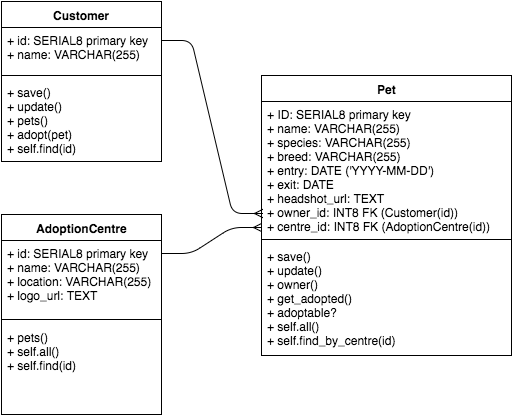

The diagram above was exported from draw.io. Its source (the exported page's mxGraphModel, read from the mxfile embedded in the PNG):
<mxGraphModel dx="1030" dy="477" grid="1" gridSize="10" guides="1" tooltips="1" connect="1" arrows="1" fold="1" page="1" pageScale="1" pageWidth="850" pageHeight="1100" background="#ffffff" math="0" shadow="0">
  <root>
    <mxCell id="0" />
    <mxCell id="1" parent="0" />
    <mxCell id="6" value="Pet" style="swimlane;html=1;fontStyle=1;align=center;verticalAlign=top;childLayout=stackLayout;horizontal=1;startSize=26;horizontalStack=0;resizeParent=1;resizeLast=0;collapsible=1;marginBottom=0;swimlaneFillColor=#ffffff;" vertex="1" parent="1">
      <mxGeometry x="320" y="130" width="250" height="280" as="geometry" />
    </mxCell>
    <mxCell id="7" value="+ ID: SERIAL8 primary key&lt;div&gt;+ name: VARCHAR(255)&lt;/div&gt;&lt;div&gt;+ species: VARCHAR(255)&lt;/div&gt;&lt;div&gt;+ breed: VARCHAR(255)&lt;/div&gt;&lt;div&gt;+ entry: DATE ('YYYY-MM-DD')&lt;/div&gt;&lt;div&gt;+ exit: DATE&lt;/div&gt;&lt;div&gt;+ headshot_url: TEXT&lt;/div&gt;&lt;div&gt;&lt;div&gt;+ owner_id: INT8 FK (Customer(id))&lt;/div&gt;&lt;div&gt;+ centre_id: INT8 FK (AdoptionCentre(id))&lt;/div&gt;&lt;/div&gt;&lt;div&gt;&lt;br&gt;&lt;/div&gt;" style="text;html=1;strokeColor=none;fillColor=none;align=left;verticalAlign=top;spacingLeft=4;spacingRight=4;whiteSpace=wrap;overflow=hidden;rotatable=0;points=[[0,0.5],[1,0.5]];portConstraint=eastwest;" vertex="1" parent="6">
      <mxGeometry y="26" width="250" height="134" as="geometry" />
    </mxCell>
    <mxCell id="8" value="" style="line;html=1;strokeWidth=1;fillColor=none;align=left;verticalAlign=middle;spacingTop=-1;spacingLeft=3;spacingRight=3;rotatable=0;labelPosition=right;points=[];portConstraint=eastwest;" vertex="1" parent="6">
      <mxGeometry y="160" width="250" height="8" as="geometry" />
    </mxCell>
    <mxCell id="9" value="+ save()&lt;div&gt;+ update()&lt;/div&gt;&lt;div&gt;+ owner()&lt;/div&gt;&lt;div&gt;+ get_adopted()&lt;br&gt;&lt;div&gt;+ adoptable?&lt;/div&gt;&lt;/div&gt;&lt;div&gt;+ self.all()&lt;/div&gt;&lt;div&gt;+ self.find_by_centre(id)&lt;/div&gt;&lt;div&gt;&lt;br&gt;&lt;/div&gt;" style="text;html=1;strokeColor=none;fillColor=none;align=left;verticalAlign=top;spacingLeft=4;spacingRight=4;whiteSpace=wrap;overflow=hidden;rotatable=0;points=[[0,0.5],[1,0.5]];portConstraint=eastwest;" vertex="1" parent="6">
      <mxGeometry y="168" width="250" height="112" as="geometry" />
    </mxCell>
    <mxCell id="10" value="Customer" style="swimlane;html=1;fontStyle=1;align=center;verticalAlign=top;childLayout=stackLayout;horizontal=1;startSize=26;horizontalStack=0;resizeParent=1;resizeLast=0;collapsible=1;marginBottom=0;swimlaneFillColor=#ffffff;" vertex="1" parent="1">
      <mxGeometry x="60" y="56" width="160" height="160" as="geometry" />
    </mxCell>
    <mxCell id="11" value="+ id: SERIAL8 primary key&lt;div&gt;+ name: VARCHAR(255)&lt;/div&gt;" style="text;html=1;strokeColor=none;fillColor=none;align=left;verticalAlign=top;spacingLeft=4;spacingRight=4;whiteSpace=wrap;overflow=hidden;rotatable=0;points=[[0,0.5],[1,0.5]];portConstraint=eastwest;" vertex="1" parent="10">
      <mxGeometry y="26" width="160" height="44" as="geometry" />
    </mxCell>
    <mxCell id="12" value="" style="line;html=1;strokeWidth=1;fillColor=none;align=left;verticalAlign=middle;spacingTop=-1;spacingLeft=3;spacingRight=3;rotatable=0;labelPosition=right;points=[];portConstraint=eastwest;" vertex="1" parent="10">
      <mxGeometry y="70" width="160" height="8" as="geometry" />
    </mxCell>
    <mxCell id="13" value="+ save()&lt;div&gt;+ update()&lt;/div&gt;&lt;div&gt;+ pets()&lt;/div&gt;&lt;div&gt;+ adopt(pet)&lt;/div&gt;&lt;div&gt;+ self.find(id)&lt;br&gt;&lt;/div&gt;" style="text;html=1;strokeColor=none;fillColor=none;align=left;verticalAlign=top;spacingLeft=4;spacingRight=4;whiteSpace=wrap;overflow=hidden;rotatable=0;points=[[0,0.5],[1,0.5]];portConstraint=eastwest;" vertex="1" parent="10">
      <mxGeometry y="78" width="160" height="82" as="geometry" />
    </mxCell>
    <mxCell id="18" value="AdoptionCentre" style="swimlane;html=1;fontStyle=1;align=center;verticalAlign=top;childLayout=stackLayout;horizontal=1;startSize=26;horizontalStack=0;resizeParent=1;resizeLast=0;collapsible=1;marginBottom=0;swimlaneFillColor=#ffffff;" vertex="1" parent="1">
      <mxGeometry x="60" y="269" width="160" height="200" as="geometry" />
    </mxCell>
    <mxCell id="19" value="+ id: SERIAL8 primary key&lt;div&gt;+ name: VARCHAR(255)&lt;/div&gt;&lt;div&gt;+ location: VARCHAR(255)&lt;/div&gt;&lt;div&gt;+ logo_url: TEXT&lt;/div&gt;" style="text;html=1;strokeColor=none;fillColor=none;align=left;verticalAlign=top;spacingLeft=4;spacingRight=4;whiteSpace=wrap;overflow=hidden;rotatable=0;points=[[0,0.5],[1,0.5]];portConstraint=eastwest;" vertex="1" parent="18">
      <mxGeometry y="26" width="160" height="74" as="geometry" />
    </mxCell>
    <mxCell id="20" value="" style="line;html=1;strokeWidth=1;fillColor=none;align=left;verticalAlign=middle;spacingTop=-1;spacingLeft=3;spacingRight=3;rotatable=0;labelPosition=right;points=[];portConstraint=eastwest;" vertex="1" parent="18">
      <mxGeometry y="100" width="160" height="10" as="geometry" />
    </mxCell>
    <mxCell id="21" value="&lt;div&gt;+ pets()&lt;/div&gt;&lt;div&gt;+ self.all()&lt;div&gt;+ self.find(id)&lt;/div&gt;&lt;/div&gt;&lt;div&gt;&lt;br&gt;&lt;/div&gt;" style="text;html=1;strokeColor=none;fillColor=none;align=left;verticalAlign=top;spacingLeft=4;spacingRight=4;whiteSpace=wrap;overflow=hidden;rotatable=0;points=[[0,0.5],[1,0.5]];portConstraint=eastwest;" vertex="1" parent="18">
      <mxGeometry y="110" width="160" height="74" as="geometry" />
    </mxCell>
    <mxCell id="24" value="" style="edgeStyle=entityRelationEdgeStyle;html=1;endArrow=ERmany;entryX=0;entryY=0.94;entryPerimeter=0;" edge="1" parent="1" target="7">
      <mxGeometry width="100" height="100" relative="1" as="geometry">
        <mxPoint x="220" y="308" as="sourcePoint" />
        <mxPoint x="320" y="254" as="targetPoint" />
      </mxGeometry>
    </mxCell>
    <mxCell id="25" value="" style="edgeStyle=entityRelationEdgeStyle;html=1;endArrow=ERmany;entryX=0.004;entryY=0.836;entryPerimeter=0;" edge="1" parent="1" target="7">
      <mxGeometry width="100" height="100" relative="1" as="geometry">
        <mxPoint x="220" y="95" as="sourcePoint" />
        <mxPoint x="320" y="220" as="targetPoint" />
      </mxGeometry>
    </mxCell>
  </root>
</mxGraphModel>